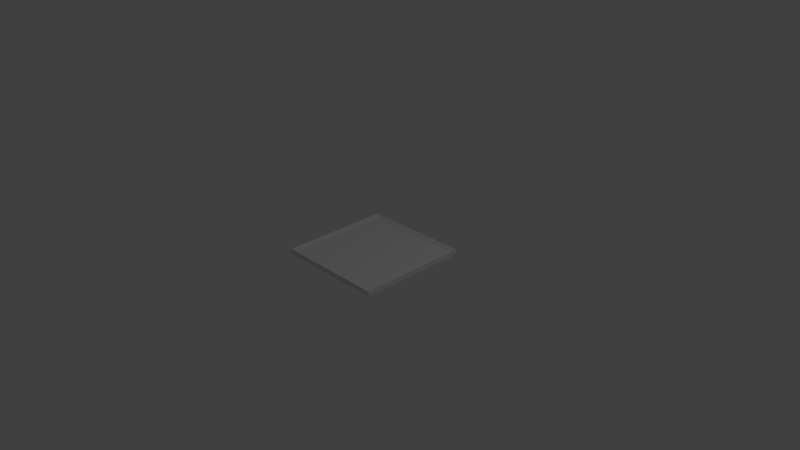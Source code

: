 # Source: Plate.blend  (saved by Blender 2.72.0; exported with 4.5.12 LTS)
import bpy
from mathutils import Matrix  # noqa: F401  (used for matrix-valued properties, if any)

bpy.ops.wm.read_factory_settings(use_empty=True)
scene = bpy.context.scene
scene.name = 'Scene'

# ---- collections
col_collection_1 = bpy.data.collections.new('Collection 1'); scene.collection.children.link(col_collection_1)

# ---- materials (node trees are filled in below, after node groups)
mat_plate = bpy.data.materials.new('Plate')
mat_plate.alpha_threshold = 0.0
mat_plate.use_transparent_shadow = False
mat_plate.roughness = 0.5

# ---- material node trees

# ---- world
world_world = bpy.data.worlds.new('World'); scene.world = world_world
world_world.color = (0.05088, 0.05088, 0.05088)
world_world.use_sun_shadow = False
world_world.sun_shadow_jitter_overblur = 0.0
world_world.cycles.sampling_method = 'MANUAL'
world_world.cycles.sample_map_resolution = 256

# ---- cameras
cam_camera = bpy.data.cameras.new('Camera')
cam_camera.clip_end = 100.0
cam_camera.lens = 35.0
cam_camera.sensor_width = 32.0
cam_camera.sensor_height = 18.0
cam_camera.ortho_scale = 7.314
cam_camera.dof.focus_distance = 0.0
cam_camera.dof.aperture_fstop = 128.0

# ---- lights
light_lamp = bpy.data.lights.new('Lamp', 'POINT')
light_lamp.transmission_factor = 0.0
light_lamp.cutoff_distance = 30.0
light_lamp.energy = 100.0
light_lamp.shadow_buffer_clip_start = 1.001
light_lamp.shadow_soft_size = 0.1
light_lamp.shadow_maximum_resolution = 0.006
light_lamp.use_absolute_resolution = True
light_lamp.cycles.use_multiple_importance_sampling = False

# ---- meshes
me_cube_001 = bpy.data.meshes.new('Cube.001')
me_cube_001.from_pydata([(0.6958, -0.03096, -0.6957), (0.6957, -0.03097, 0.6958), (-0.6958, -0.03097, 0.6957), (-0.6957, -0.03096, -0.6958), (0.6958, 0.03097, -0.6957), (0.6957, 0.03096, 0.6958), (-0.6958, 0.03096, 0.6957), (-0.6957, 0.03097, -0.6958), (0.75, 0.002278, -0.75), (0.75, 0.002276, 0.75), (-0.75, 0.002276, 0.75), (-0.75, 0.002278, -0.75), (0.75, 0.06903, -0.75), (0.75, 0.06903, 0.75), (-0.75, 0.06903, 0.75), (-0.75, 0.06903, -0.75)], [], [(6, 7, 15, 14), (3, 2, 10, 11), (7, 4, 12, 15), (0, 3, 11, 8), (0, 1, 2, 3), (7, 6, 5, 4), (12, 13, 9, 8), (13, 14, 10, 9), (14, 15, 11, 10), (15, 12, 8, 11), (2, 1, 9, 10), (5, 6, 14, 13), (1, 0, 8, 9), (4, 5, 13, 12)])
me_cube_001.materials.append(mat_plate)
me_cube_001.use_remesh_preserve_volume = False
me_cube_001.use_remesh_preserve_attributes = False
me_cube_001.use_mirror_vertex_groups = False
me_cube_001.update()

# ---- objects
ob_cube = bpy.data.objects.new('Cube', me_cube_001)
ob_lamp = bpy.data.objects.new('Lamp', light_lamp)
ob_camera = bpy.data.objects.new('Camera', cam_camera)

# ---- transforms, parenting, visibility, modifiers, constraints
ob_cube.location = (0.0, 0.0, 0.0)
ob_cube.rotation_euler = (1.571, -0.0, -3.142)
ob_cube.lineart.crease_threshold = 0.0
ob_lamp.location = (4.076, 1.005, 5.904)
ob_lamp.rotation_euler = (0.6503, 0.05522, 1.866)
ob_lamp.lock_rotations_4d = False
ob_lamp.empty_display_type = 'ARROWS'
ob_lamp.color = (0.0, 0.0, 0.0, 0.0)
ob_lamp.lineart.crease_threshold = 0.0
ob_camera.location = (7.481, -6.508, 5.344)
ob_camera.rotation_euler = (1.109, 0.01082, 0.8149)
ob_camera.lock_rotations_4d = False
ob_camera.empty_display_type = 'ARROWS'
ob_camera.color = (0.0, 0.0, 0.0, 0.0)
ob_camera.display_type = 'WIRE'
ob_camera.lineart.crease_threshold = 0.0

# ---- collection membership
col_collection_1.objects.link(ob_cube)
col_collection_1.objects.link(ob_lamp)
col_collection_1.objects.link(ob_camera)

# ---- scene / render settings (as saved in the file)
scene.camera = ob_camera
scene.frame_start = 1; scene.frame_end = 250; scene.frame_set(0)
scene.render.engine = 'BLENDER_EEVEE_NEXT'
scene.render.resolution_percentage = 50
scene.render.dither_intensity = 0.0
scene.cycles.use_denoising = False
scene.cycles.samples = 10
scene.cycles.sampling_pattern = 'TABULATED_SOBOL'
scene.cycles.light_sampling_threshold = 0.0
scene.cycles.use_adaptive_sampling = False
scene.cycles.use_light_tree = False
scene.cycles.blur_glossy = 0.0
scene.cycles.pixel_filter_type = 'GAUSSIAN'
scene.cycles.sample_clamp_indirect = 0.0
scene.view_settings.view_transform = 'Standard'
bpy.context.view_layer.update()
